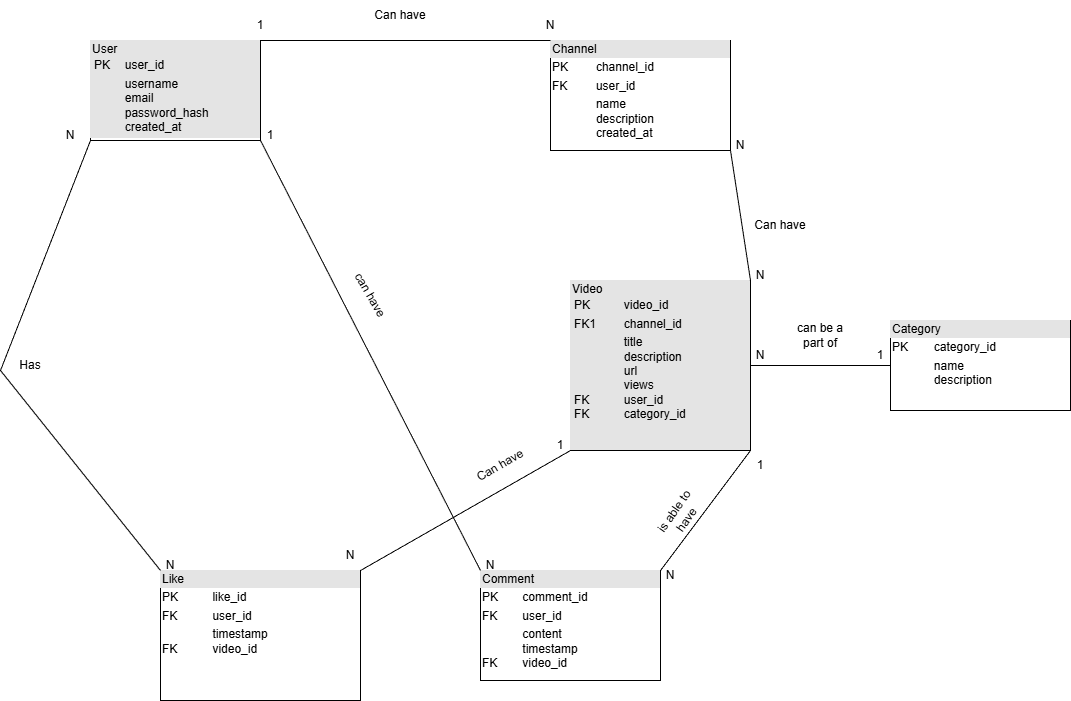

The diagram above was exported from draw.io. Its source (the exported page's mxGraphModel, read from the mxfile embedded in the PNG):
<mxGraphModel dx="1426" dy="777" grid="1" gridSize="10" guides="1" tooltips="1" connect="1" arrows="1" fold="1" page="1" pageScale="1" pageWidth="850" pageHeight="1100" math="0" shadow="0">
  <root>
    <mxCell id="0" />
    <mxCell id="1" parent="0" />
    <mxCell id="p0zIejjDZQ5ku7N6fAwv-1" value="&lt;div style=&quot;box-sizing: border-box; width: 100%; background: rgb(228, 228, 228); padding: 2px;&quot;&gt;User&lt;table cellpadding=&quot;2&quot; cellspacing=&quot;0&quot; style=&quot;background-color: transparent; color: light-dark(rgb(0, 0, 0), rgb(255, 255, 255)); font-size: 1em; width: 100%;&quot;&gt;&lt;tbody&gt;&lt;tr&gt;&lt;td&gt;PK&lt;/td&gt;&lt;td&gt;user_id&lt;/td&gt;&lt;/tr&gt;&lt;tr&gt;&lt;td&gt;&lt;br&gt;&lt;/td&gt;&lt;td&gt;username&lt;br&gt;email&lt;br&gt;password_hash&lt;br&gt;created_at&lt;/td&gt;&lt;/tr&gt;&lt;/tbody&gt;&lt;/table&gt;&lt;/div&gt;" style="verticalAlign=top;align=left;overflow=fill;html=1;whiteSpace=wrap;" vertex="1" parent="1">
      <mxGeometry x="100" y="90" width="170" height="100" as="geometry" />
    </mxCell>
    <mxCell id="p0zIejjDZQ5ku7N6fAwv-2" value="&lt;div style=&quot;box-sizing: border-box; width: 100%; background: rgb(228, 228, 228); padding: 2px;&quot;&gt;Channel&lt;/div&gt;&lt;table style=&quot;width:100%;font-size:1em;&quot; cellpadding=&quot;2&quot; cellspacing=&quot;0&quot;&gt;&lt;tbody&gt;&lt;tr&gt;&lt;td&gt;PK&lt;/td&gt;&lt;td&gt;channel_id&lt;/td&gt;&lt;/tr&gt;&lt;tr&gt;&lt;td&gt;FK&lt;/td&gt;&lt;td&gt;user_id&lt;/td&gt;&lt;/tr&gt;&lt;tr&gt;&lt;td&gt;&lt;/td&gt;&lt;td&gt;name&lt;br&gt;description&lt;br&gt;created_at&lt;/td&gt;&lt;/tr&gt;&lt;/tbody&gt;&lt;/table&gt;" style="verticalAlign=top;align=left;overflow=fill;html=1;whiteSpace=wrap;" vertex="1" parent="1">
      <mxGeometry x="560" y="90" width="180" height="110" as="geometry" />
    </mxCell>
    <mxCell id="p0zIejjDZQ5ku7N6fAwv-3" value="&lt;div style=&quot;box-sizing: border-box; width: 100%; background: rgb(228, 228, 228); padding: 2px;&quot;&gt;Video&lt;table cellpadding=&quot;2&quot; cellspacing=&quot;0&quot; style=&quot;background-color: transparent; color: light-dark(rgb(0, 0, 0), rgb(255, 255, 255)); font-size: 1em; width: 100%;&quot;&gt;&lt;tbody&gt;&lt;tr&gt;&lt;td&gt;PK&lt;/td&gt;&lt;td&gt;video_id&lt;/td&gt;&lt;/tr&gt;&lt;tr&gt;&lt;td&gt;FK1&lt;/td&gt;&lt;td&gt;channel_id&lt;/td&gt;&lt;/tr&gt;&lt;tr&gt;&lt;td&gt;&lt;br&gt;&lt;br&gt;&lt;br&gt;FK&lt;br&gt;FK&lt;br&gt;&lt;br&gt;&lt;/td&gt;&lt;td&gt;title&lt;br&gt;description&lt;br&gt;url&lt;br&gt;views&lt;br&gt;user_id&lt;br&gt;category_id&lt;br&gt;&lt;br&gt;&lt;br&gt;&lt;/td&gt;&lt;/tr&gt;&lt;/tbody&gt;&lt;/table&gt;&lt;/div&gt;" style="verticalAlign=top;align=left;overflow=fill;html=1;whiteSpace=wrap;" vertex="1" parent="1">
      <mxGeometry x="580" y="330" width="180" height="170" as="geometry" />
    </mxCell>
    <mxCell id="p0zIejjDZQ5ku7N6fAwv-4" value="&lt;div style=&quot;box-sizing: border-box; width: 100%; background: rgb(228, 228, 228); padding: 2px;&quot;&gt;Category&lt;/div&gt;&lt;table style=&quot;width:100%;font-size:1em;&quot; cellpadding=&quot;2&quot; cellspacing=&quot;0&quot;&gt;&lt;tbody&gt;&lt;tr&gt;&lt;td&gt;PK&lt;/td&gt;&lt;td&gt;category_id&lt;/td&gt;&lt;/tr&gt;&lt;tr&gt;&lt;td&gt;&lt;br&gt;&lt;/td&gt;&lt;td&gt;name&lt;br&gt;description&lt;/td&gt;&lt;/tr&gt;&lt;/tbody&gt;&lt;/table&gt;" style="verticalAlign=top;align=left;overflow=fill;html=1;whiteSpace=wrap;" vertex="1" parent="1">
      <mxGeometry x="900" y="370" width="180" height="90" as="geometry" />
    </mxCell>
    <mxCell id="p0zIejjDZQ5ku7N6fAwv-5" value="&lt;div style=&quot;box-sizing: border-box; width: 100%; background: rgb(228, 228, 228); padding: 2px;&quot;&gt;Comment&lt;/div&gt;&lt;table style=&quot;width:100%;font-size:1em;&quot; cellpadding=&quot;2&quot; cellspacing=&quot;0&quot;&gt;&lt;tbody&gt;&lt;tr&gt;&lt;td&gt;PK&lt;/td&gt;&lt;td&gt;comment_id&lt;/td&gt;&lt;/tr&gt;&lt;tr&gt;&lt;td&gt;FK&lt;br&gt;&lt;/td&gt;&lt;td&gt;user_id&lt;/td&gt;&lt;/tr&gt;&lt;tr&gt;&lt;td&gt;&lt;br&gt;FK&lt;/td&gt;&lt;td&gt;content&lt;br&gt;timestamp&lt;br&gt;video_id&lt;br&gt;&lt;br&gt;&lt;/td&gt;&lt;/tr&gt;&lt;/tbody&gt;&lt;/table&gt;" style="verticalAlign=top;align=left;overflow=fill;html=1;whiteSpace=wrap;" vertex="1" parent="1">
      <mxGeometry x="490" y="620" width="180" height="110" as="geometry" />
    </mxCell>
    <mxCell id="p0zIejjDZQ5ku7N6fAwv-6" value="&lt;div style=&quot;box-sizing: border-box; width: 100%; background: rgb(228, 228, 228); padding: 2px;&quot;&gt;Like&lt;/div&gt;&lt;table style=&quot;width:100%;font-size:1em;&quot; cellpadding=&quot;2&quot; cellspacing=&quot;0&quot;&gt;&lt;tbody&gt;&lt;tr&gt;&lt;td&gt;PK&lt;/td&gt;&lt;td&gt;like_id&lt;/td&gt;&lt;/tr&gt;&lt;tr&gt;&lt;td&gt;FK&lt;/td&gt;&lt;td&gt;user_id&amp;nbsp;&lt;/td&gt;&lt;/tr&gt;&lt;tr&gt;&lt;td&gt;&lt;br&gt;FK&lt;/td&gt;&lt;td&gt;timestamp&lt;br&gt;video_id&amp;nbsp;&lt;/td&gt;&lt;/tr&gt;&lt;/tbody&gt;&lt;/table&gt;" style="verticalAlign=top;align=left;overflow=fill;html=1;whiteSpace=wrap;" vertex="1" parent="1">
      <mxGeometry x="170" y="620" width="200" height="130" as="geometry" />
    </mxCell>
    <mxCell id="p0zIejjDZQ5ku7N6fAwv-15" value="" style="endArrow=none;html=1;rounded=0;entryX=1;entryY=0;entryDx=0;entryDy=0;exitX=0;exitY=0;exitDx=0;exitDy=0;" edge="1" parent="1" source="p0zIejjDZQ5ku7N6fAwv-2" target="p0zIejjDZQ5ku7N6fAwv-1">
      <mxGeometry width="50" height="50" relative="1" as="geometry">
        <mxPoint x="400" y="340" as="sourcePoint" />
        <mxPoint x="450" y="290" as="targetPoint" />
      </mxGeometry>
    </mxCell>
    <mxCell id="p0zIejjDZQ5ku7N6fAwv-16" value="1" style="text;html=1;whiteSpace=wrap;strokeColor=none;fillColor=none;align=center;verticalAlign=middle;rounded=0;" vertex="1" parent="1">
      <mxGeometry x="240" y="60" width="60" height="30" as="geometry" />
    </mxCell>
    <mxCell id="p0zIejjDZQ5ku7N6fAwv-18" value="N" style="text;html=1;whiteSpace=wrap;strokeColor=none;fillColor=none;align=center;verticalAlign=middle;rounded=0;" vertex="1" parent="1">
      <mxGeometry x="530" y="60" width="60" height="30" as="geometry" />
    </mxCell>
    <mxCell id="p0zIejjDZQ5ku7N6fAwv-21" value="" style="endArrow=none;html=1;rounded=0;entryX=1;entryY=1;entryDx=0;entryDy=0;exitX=0;exitY=0;exitDx=0;exitDy=0;" edge="1" parent="1" source="p0zIejjDZQ5ku7N6fAwv-5" target="p0zIejjDZQ5ku7N6fAwv-1">
      <mxGeometry width="50" height="50" relative="1" as="geometry">
        <mxPoint x="600" y="370" as="sourcePoint" />
        <mxPoint x="290" y="130" as="targetPoint" />
      </mxGeometry>
    </mxCell>
    <mxCell id="p0zIejjDZQ5ku7N6fAwv-22" value="1" style="text;html=1;whiteSpace=wrap;strokeColor=none;fillColor=none;align=center;verticalAlign=middle;rounded=0;" vertex="1" parent="1">
      <mxGeometry x="250" y="170" width="60" height="30" as="geometry" />
    </mxCell>
    <mxCell id="p0zIejjDZQ5ku7N6fAwv-23" value="N" style="text;html=1;whiteSpace=wrap;strokeColor=none;fillColor=none;align=center;verticalAlign=middle;rounded=0;" vertex="1" parent="1">
      <mxGeometry x="470" y="600" width="60" height="30" as="geometry" />
    </mxCell>
    <mxCell id="p0zIejjDZQ5ku7N6fAwv-26" value="" style="endArrow=none;html=1;rounded=0;entryX=0;entryY=1;entryDx=0;entryDy=0;exitX=0;exitY=0;exitDx=0;exitDy=0;" edge="1" parent="1" source="p0zIejjDZQ5ku7N6fAwv-6" target="p0zIejjDZQ5ku7N6fAwv-1">
      <mxGeometry width="50" height="50" relative="1" as="geometry">
        <mxPoint x="30" y="450" as="sourcePoint" />
        <mxPoint x="270" y="300" as="targetPoint" />
        <Array as="points">
          <mxPoint x="10" y="420" />
        </Array>
      </mxGeometry>
    </mxCell>
    <mxCell id="p0zIejjDZQ5ku7N6fAwv-27" value="" style="endArrow=none;html=1;rounded=0;entryX=1;entryY=0;entryDx=0;entryDy=0;exitX=0;exitY=1;exitDx=0;exitDy=0;" edge="1" parent="1" source="p0zIejjDZQ5ku7N6fAwv-3" target="p0zIejjDZQ5ku7N6fAwv-6">
      <mxGeometry width="50" height="50" relative="1" as="geometry">
        <mxPoint x="470" y="420" as="sourcePoint" />
        <mxPoint x="380" y="600" as="targetPoint" />
      </mxGeometry>
    </mxCell>
    <mxCell id="p0zIejjDZQ5ku7N6fAwv-28" value="1" style="text;html=1;whiteSpace=wrap;strokeColor=none;fillColor=none;align=center;verticalAlign=middle;rounded=0;" vertex="1" parent="1">
      <mxGeometry x="540" y="480" width="60" height="30" as="geometry" />
    </mxCell>
    <mxCell id="p0zIejjDZQ5ku7N6fAwv-29" value="N" style="text;html=1;whiteSpace=wrap;strokeColor=none;fillColor=none;align=center;verticalAlign=middle;rounded=0;" vertex="1" parent="1">
      <mxGeometry x="330" y="590" width="60" height="30" as="geometry" />
    </mxCell>
    <mxCell id="p0zIejjDZQ5ku7N6fAwv-31" value="" style="endArrow=none;html=1;rounded=0;entryX=1;entryY=1;entryDx=0;entryDy=0;exitX=1;exitY=0;exitDx=0;exitDy=0;" edge="1" parent="1" source="p0zIejjDZQ5ku7N6fAwv-3" target="p0zIejjDZQ5ku7N6fAwv-2">
      <mxGeometry width="50" height="50" relative="1" as="geometry">
        <mxPoint x="820" y="140" as="sourcePoint" />
        <mxPoint x="530" y="140" as="targetPoint" />
      </mxGeometry>
    </mxCell>
    <mxCell id="p0zIejjDZQ5ku7N6fAwv-32" value="N" style="text;html=1;whiteSpace=wrap;strokeColor=none;fillColor=none;align=center;verticalAlign=middle;rounded=0;" vertex="1" parent="1">
      <mxGeometry x="720" y="180" width="60" height="30" as="geometry" />
    </mxCell>
    <mxCell id="p0zIejjDZQ5ku7N6fAwv-33" value="N" style="text;html=1;whiteSpace=wrap;strokeColor=none;fillColor=none;align=center;verticalAlign=middle;rounded=0;" vertex="1" parent="1">
      <mxGeometry x="740" y="310" width="60" height="30" as="geometry" />
    </mxCell>
    <mxCell id="p0zIejjDZQ5ku7N6fAwv-34" value="" style="endArrow=none;html=1;rounded=0;entryX=0;entryY=0.5;entryDx=0;entryDy=0;exitX=1;exitY=0.5;exitDx=0;exitDy=0;" edge="1" parent="1" source="p0zIejjDZQ5ku7N6fAwv-3" target="p0zIejjDZQ5ku7N6fAwv-4">
      <mxGeometry width="50" height="50" relative="1" as="geometry">
        <mxPoint x="760" y="530" as="sourcePoint" />
        <mxPoint x="450" y="290" as="targetPoint" />
      </mxGeometry>
    </mxCell>
    <mxCell id="p0zIejjDZQ5ku7N6fAwv-35" value="1" style="text;html=1;whiteSpace=wrap;strokeColor=none;fillColor=none;align=center;verticalAlign=middle;rounded=0;" vertex="1" parent="1">
      <mxGeometry x="860" y="390" width="60" height="30" as="geometry" />
    </mxCell>
    <mxCell id="p0zIejjDZQ5ku7N6fAwv-36" value="N" style="text;html=1;whiteSpace=wrap;strokeColor=none;fillColor=none;align=center;verticalAlign=middle;rounded=0;" vertex="1" parent="1">
      <mxGeometry x="740" y="390" width="60" height="30" as="geometry" />
    </mxCell>
    <mxCell id="p0zIejjDZQ5ku7N6fAwv-37" value="" style="endArrow=none;html=1;rounded=0;entryX=1;entryY=1;entryDx=0;entryDy=0;exitX=1;exitY=0;exitDx=0;exitDy=0;" edge="1" parent="1" source="p0zIejjDZQ5ku7N6fAwv-5" target="p0zIejjDZQ5ku7N6fAwv-3">
      <mxGeometry width="50" height="50" relative="1" as="geometry">
        <mxPoint x="940" y="640" as="sourcePoint" />
        <mxPoint x="630" y="400" as="targetPoint" />
      </mxGeometry>
    </mxCell>
    <mxCell id="p0zIejjDZQ5ku7N6fAwv-38" value="N" style="text;html=1;whiteSpace=wrap;strokeColor=none;fillColor=none;align=center;verticalAlign=middle;rounded=0;" vertex="1" parent="1">
      <mxGeometry x="650" y="610" width="60" height="30" as="geometry" />
    </mxCell>
    <mxCell id="p0zIejjDZQ5ku7N6fAwv-39" value="1" style="text;html=1;whiteSpace=wrap;strokeColor=none;fillColor=none;align=center;verticalAlign=middle;rounded=0;" vertex="1" parent="1">
      <mxGeometry x="740" y="500" width="60" height="30" as="geometry" />
    </mxCell>
    <mxCell id="p0zIejjDZQ5ku7N6fAwv-40" value="N" style="text;html=1;whiteSpace=wrap;strokeColor=none;fillColor=none;align=center;verticalAlign=middle;rounded=0;" vertex="1" parent="1">
      <mxGeometry x="150" y="600" width="60" height="30" as="geometry" />
    </mxCell>
    <mxCell id="p0zIejjDZQ5ku7N6fAwv-41" value="N" style="text;html=1;whiteSpace=wrap;strokeColor=none;fillColor=none;align=center;verticalAlign=middle;rounded=0;" vertex="1" parent="1">
      <mxGeometry x="50" y="170" width="60" height="30" as="geometry" />
    </mxCell>
    <mxCell id="p0zIejjDZQ5ku7N6fAwv-42" value="Has" style="text;html=1;whiteSpace=wrap;strokeColor=none;fillColor=none;align=center;verticalAlign=middle;rounded=0;" vertex="1" parent="1">
      <mxGeometry x="10" y="400" width="60" height="30" as="geometry" />
    </mxCell>
    <mxCell id="p0zIejjDZQ5ku7N6fAwv-43" value="Can have" style="text;html=1;whiteSpace=wrap;strokeColor=none;fillColor=none;align=center;verticalAlign=middle;rounded=0;" vertex="1" parent="1">
      <mxGeometry x="380" y="50" width="60" height="30" as="geometry" />
    </mxCell>
    <mxCell id="p0zIejjDZQ5ku7N6fAwv-44" value="Can have" style="text;html=1;whiteSpace=wrap;strokeColor=none;fillColor=none;align=center;verticalAlign=middle;rounded=0;" vertex="1" parent="1">
      <mxGeometry x="760" y="260" width="60" height="30" as="geometry" />
    </mxCell>
    <mxCell id="p0zIejjDZQ5ku7N6fAwv-45" value="can be a part of" style="text;html=1;whiteSpace=wrap;strokeColor=none;fillColor=none;align=center;verticalAlign=middle;rounded=0;" vertex="1" parent="1">
      <mxGeometry x="800" y="370" width="60" height="30" as="geometry" />
    </mxCell>
    <mxCell id="p0zIejjDZQ5ku7N6fAwv-46" value="Can have" style="text;html=1;whiteSpace=wrap;strokeColor=none;fillColor=none;align=center;verticalAlign=middle;rounded=0;rotation=-30;" vertex="1" parent="1">
      <mxGeometry x="480" y="500" width="60" height="30" as="geometry" />
    </mxCell>
    <mxCell id="p0zIejjDZQ5ku7N6fAwv-47" value="can have" style="text;html=1;whiteSpace=wrap;strokeColor=none;fillColor=none;align=center;verticalAlign=middle;rounded=0;rotation=60;" vertex="1" parent="1">
      <mxGeometry x="350" y="330" width="60" height="30" as="geometry" />
    </mxCell>
    <mxCell id="p0zIejjDZQ5ku7N6fAwv-48" value="is able to have" style="text;html=1;whiteSpace=wrap;strokeColor=none;fillColor=none;align=center;verticalAlign=middle;rounded=0;rotation=-55;" vertex="1" parent="1">
      <mxGeometry x="660" y="550" width="60" height="30" as="geometry" />
    </mxCell>
  </root>
</mxGraphModel>